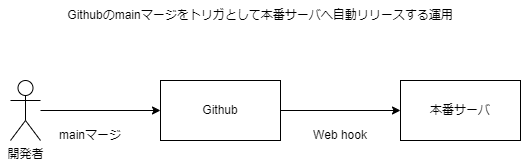

The diagram above was exported from draw.io. Its source (the exported page's mxGraphModel, read from the mxfile embedded in the PNG):
<mxGraphModel dx="720" dy="422" grid="1" gridSize="10" guides="1" tooltips="1" connect="1" arrows="1" fold="1" page="1" pageScale="1" pageWidth="850" pageHeight="1100" math="0" shadow="0">
  <root>
    <mxCell id="0" />
    <mxCell id="1" parent="0" />
    <mxCell id="30" style="edgeStyle=none;html=1;entryX=0;entryY=0.5;entryDx=0;entryDy=0;" edge="1" parent="1" source="3" target="4">
      <mxGeometry relative="1" as="geometry" />
    </mxCell>
    <mxCell id="3" value="開発者" style="shape=umlActor;verticalLabelPosition=bottom;verticalAlign=top;html=1;outlineConnect=0;" parent="1" vertex="1">
      <mxGeometry x="130" y="240" width="30" height="60" as="geometry" />
    </mxCell>
    <mxCell id="29" style="edgeStyle=none;html=1;entryX=0;entryY=0.5;entryDx=0;entryDy=0;" edge="1" parent="1" source="4" target="28">
      <mxGeometry relative="1" as="geometry" />
    </mxCell>
    <mxCell id="4" value="Github" style="rounded=0;whiteSpace=wrap;html=1;" parent="1" vertex="1">
      <mxGeometry x="280" y="240" width="120" height="60" as="geometry" />
    </mxCell>
    <mxCell id="28" value="本番サーバ" style="rounded=0;whiteSpace=wrap;html=1;" vertex="1" parent="1">
      <mxGeometry x="520" y="240" width="120" height="60" as="geometry" />
    </mxCell>
    <mxCell id="31" value="mainマージ" style="text;html=1;strokeColor=none;fillColor=none;align=center;verticalAlign=middle;whiteSpace=wrap;rounded=0;" vertex="1" parent="1">
      <mxGeometry x="160" y="280" width="100" height="30" as="geometry" />
    </mxCell>
    <mxCell id="32" value="Web hook" style="text;html=1;strokeColor=none;fillColor=none;align=center;verticalAlign=middle;whiteSpace=wrap;rounded=0;" vertex="1" parent="1">
      <mxGeometry x="410" y="280" width="100" height="30" as="geometry" />
    </mxCell>
    <mxCell id="33" value="Githubのmainマージをトリガとして本番サーバへ自動リリースする運用" style="text;html=1;strokeColor=none;fillColor=none;align=center;verticalAlign=middle;whiteSpace=wrap;rounded=0;" vertex="1" parent="1">
      <mxGeometry x="120" y="160" width="520" height="30" as="geometry" />
    </mxCell>
  </root>
</mxGraphModel>